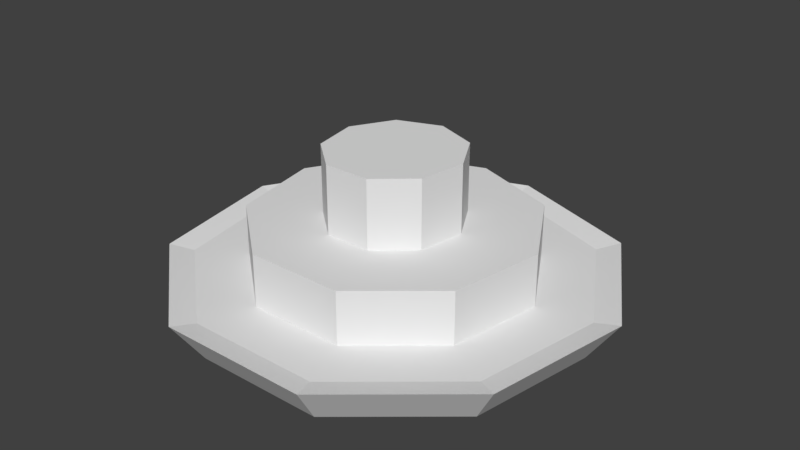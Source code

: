 # Source: fountain0.blend  (saved by Blender 2.78.0; exported with 4.5.12 LTS)
import bpy
from mathutils import Matrix  # noqa: F401  (used for matrix-valued properties, if any)

bpy.ops.wm.read_factory_settings(use_empty=True)
scene = bpy.context.scene
scene.name = 'Scene'

# ---- collections
col_collection_1 = bpy.data.collections.new('Collection 1'); scene.collection.children.link(col_collection_1)

# ---- world
world_world = bpy.data.worlds.new('World'); scene.world = world_world
world_world.color = (0.05088, 0.05088, 0.05088)
world_world.use_sun_shadow = False
world_world.sun_shadow_jitter_overblur = 0.0
world_world.cycles.sampling_method = 'MANUAL'

# ---- meshes
me_circle_001 = bpy.data.meshes.new('Circle.001')
me_circle_001.from_pydata([(-4.572e-09, 1.036, 0.1943), (-0.6657, 0.7934, 0.1943), (-1.02, 0.1798, 0.1943), (-0.8969, -0.5178, 0.1943), (-0.3542, -0.9732, 0.1943), (0.3542, -0.9732, 0.1943), (0.8969, -0.5178, 0.1943), (1.02, 0.1798, 0.1943), (0.6657, 0.7934, 0.1943), (-0.4754, 0.5643, 0.1943), (-8.699e-09, 0.7366, 0.1943), (-0.7283, 0.1279, 0.1943), (-0.6405, -0.3683, 0.1943), (-0.2529, -0.6922, 0.1943), (0.2529, -0.6922, 0.1943), (0.6405, -0.3683, 0.1943), (0.7283, 0.1279, 0.1943), (0.4754, 0.5643, 0.1943), (-0.2256, 0.2758, 0.4681), (-8.2e-11, 0.36, 0.4681), (-0.3457, 0.06252, 0.4681), (-0.304, -0.18, 0.4681), (-0.1201, -0.3383, 0.4681), (0.1201, -0.3383, 0.4681), (0.304, -0.18, 0.4681), (0.3457, 0.06252, 0.4681), (0.2256, 0.2758, 0.4681), (-0.4754, 0.5643, 0.4681), (-9.033e-09, 0.7366, 0.4681), (-0.7283, 0.1279, 0.4681), (-0.6405, -0.3683, 0.4681), (-0.2529, -0.6922, 0.4681), (0.2529, -0.6922, 0.4681), (0.6405, -0.3683, 0.4681), (0.7283, 0.1279, 0.4681), (0.4754, 0.5643, 0.4681), (-0.2256, 0.2758, 0.8223), (-2.195e-08, 0.36, 0.8223), (-0.3457, 0.06252, 0.8223), (-0.304, -0.18, 0.8223), (-0.1201, -0.3383, 0.8223), (0.1201, -0.3383, 0.8223), (0.304, -0.18, 0.8223), (0.3457, 0.06252, 0.8223), (0.2256, 0.2758, 0.8223)], [], [(9, 11, 29, 27), (9, 10, 0, 1), (11, 9, 1, 2), (12, 11, 2, 3), (13, 12, 3, 4), (14, 13, 4, 5), (15, 14, 5, 6), (16, 15, 6, 7), (17, 16, 7, 8), (10, 17, 8, 0), (19, 18, 36, 37), (17, 10, 28, 35), (14, 15, 33, 32), (11, 12, 30, 29), (15, 16, 34, 33), (12, 13, 31, 30), (10, 9, 27, 28), (16, 17, 35, 34), (13, 14, 32, 31), (18, 19, 28, 27), (20, 18, 27, 29), (21, 20, 29, 30), (22, 21, 30, 31), (23, 22, 31, 32), (24, 23, 32, 33), (25, 24, 33, 34), (26, 25, 34, 35), (19, 26, 35, 28), (36, 38, 39, 40, 41, 42, 43, 44, 37), (25, 26, 44, 43), (22, 23, 41, 40), (18, 20, 38, 36), (26, 19, 37, 44), (23, 24, 42, 41), (20, 21, 39, 38), (24, 25, 43, 42), (21, 22, 40, 39), (11, 12, 13, 14, 15, 16, 17, 10, 9)])
_uv = me_circle_001.uv_layers.new(name='UVMap')
_uv.uv.foreach_set('vector', [0.1756, 0.6984, 0.1288, 0.4453, 0.2543, 0.4613, 0.2819, 0.63, 0.1756, 0.6984, 0.374, 0.8618, 0.3268, 0.9837, 0.06098, 0.7616, 0.1288, 0.4453, 0.1756, 0.6984, 0.06098, 0.7616, 9.917e-05, 0.4199, 0.256, 0.2211, 0.1288, 0.4453, 9.917e-05, 0.4199, 0.1738, 0.1188, 0.4977, 0.1313, 0.256, 0.2211, 0.1738, 0.1188, 0.5005, 9.917e-05, 0.7403, 0.2179, 0.4977, 0.1313, 0.5005, 9.917e-05, 0.8268, 0.1192, 0.8703, 0.44, 0.7403, 0.2179, 0.8268, 0.1192, 0.9999, 0.4202, 0.8269, 0.6936, 0.8703, 0.44, 0.9999, 0.4202, 0.9387, 0.7617, 0.6306, 0.8598, 0.8269, 0.6936, 0.9387, 0.7617, 0.6727, 0.9837, 0.374, 0.8618, 0.6306, 0.8598, 0.6727, 0.9837, 0.3268, 0.9837, 0.4532, 0.6308, 0.3846, 0.5724, 0.4585, 0.5276, 0.4802, 0.5483, 0.6306, 0.8598, 0.374, 0.8618, 0.4115, 0.7412, 0.582, 0.7433, 0.7403, 0.2179, 0.8703, 0.44, 0.747, 0.4676, 0.6636, 0.3184, 0.1288, 0.4453, 0.256, 0.2211, 0.3419, 0.3142, 0.2543, 0.4613, 0.8703, 0.44, 0.8269, 0.6936, 0.7147, 0.6354, 0.747, 0.4676, 0.256, 0.2211, 0.4977, 0.1313, 0.5036, 0.2578, 0.3419, 0.3142, 0.374, 0.8618, 0.1756, 0.6984, 0.2819, 0.63, 0.4115, 0.7412, 0.8269, 0.6936, 0.6306, 0.8598, 0.582, 0.7433, 0.7147, 0.6354, 0.4977, 0.1313, 0.7403, 0.2179, 0.6636, 0.3184, 0.5036, 0.2578, 0.3846, 0.5724, 0.4532, 0.6308, 0.4115, 0.7412, 0.2819, 0.63, 0.3701, 0.4835, 0.3846, 0.5724, 0.2819, 0.63, 0.2543, 0.4613, 0.4165, 0.406, 0.3701, 0.4835, 0.2543, 0.4613, 0.3419, 0.3142, 0.5019, 0.3761, 0.4165, 0.406, 0.3419, 0.3142, 0.5036, 0.2578, 0.5865, 0.4078, 0.5019, 0.3761, 0.5036, 0.2578, 0.6636, 0.3184, 0.6307, 0.4863, 0.5865, 0.4078, 0.6636, 0.3184, 0.747, 0.4676, 0.6136, 0.5746, 0.6307, 0.4863, 0.747, 0.4676, 0.7147, 0.6354, 0.5431, 0.6313, 0.6136, 0.5746, 0.7147, 0.6354, 0.582, 0.7433, 0.4532, 0.6308, 0.5431, 0.6313, 0.582, 0.7433, 0.4115, 0.7412, 0.4585, 0.5276, 0.4559, 0.4974, 0.4738, 0.472, 0.5039, 0.4635, 0.5324, 0.4759, 0.546, 0.5031, 0.5381, 0.5321, 0.5116, 0.5483, 0.4802, 0.5483, 0.6136, 0.5746, 0.5431, 0.6313, 0.5116, 0.5483, 0.5381, 0.5321, 0.5019, 0.3761, 0.5865, 0.4078, 0.5324, 0.4759, 0.5039, 0.4635, 0.3846, 0.5724, 0.3701, 0.4835, 0.4559, 0.4974, 0.4585, 0.5276, 0.5431, 0.6313, 0.4532, 0.6308, 0.4802, 0.5483, 0.5116, 0.5483, 0.5865, 0.4078, 0.6307, 0.4863, 0.546, 0.5031, 0.5324, 0.4759, 0.3701, 0.4835, 0.4165, 0.406, 0.4738, 0.472, 0.4559, 0.4974, 0.6307, 0.4863, 0.6136, 0.5746, 0.5381, 0.5321, 0.546, 0.5031, 0.4165, 0.406, 0.5019, 0.3761, 0.5039, 0.4635, 0.4738, 0.472, 9.94e-05, 0.3256, 9.94e-05, 0.6728, 0.2241, 0.9391, 0.5674, 0.9999, 0.8692, 0.8267, 0.9884, 0.5006, 0.8692, 0.1741, 0.5674, 9.94e-05, 0.2241, 0.05993])
me_circle_001.use_remesh_preserve_volume = False
me_circle_001.use_remesh_preserve_attributes = False
me_circle_001.use_mirror_vertex_groups = False
me_circle_001.update()
me_circle = bpy.data.meshes.new('Circle')
me_circle.from_pydata([(0.0, 1.0, 0.0), (-0.6428, 0.766, 0.0), (-0.9848, 0.1736, 0.0), (-0.866, -0.5, 0.0), (-0.342, -0.9397, 0.0), (0.342, -0.9397, 0.0), (0.866, -0.5, 0.0), (0.9848, 0.1736, 0.0), (0.6428, 0.766, 0.0), (-4.766e-08, 0.4591, 0.09097), (-0.2951, 0.3517, 0.09097), (-0.4522, 0.07973, 0.09097), (-0.3976, -0.2296, 0.09097), (-0.157, -0.4314, 0.09097), (0.157, -0.4314, 0.09097), (0.3976, -0.2296, 0.09097), (0.4522, 0.07973, 0.09097), (0.2951, 0.3517, 0.09097), (-0.7414, 0.8836, 0.218), (-9.149e-09, 1.153, 0.218), (-1.136, 0.2003, 0.218), (-0.999, -0.5767, 0.218), (-0.3945, -1.084, 0.218), (0.3945, -1.084, 0.218), (0.999, -0.5767, 0.218), (1.136, 0.2003, 0.218), (0.7414, 0.8836, 0.218), (-4.483e-08, 0.4591, 0.3251), (-0.2951, 0.3517, 0.3251), (-0.4522, 0.07973, 0.3251), (-0.3976, -0.2296, 0.3251), (-0.157, -0.4314, 0.3251), (0.157, -0.4314, 0.3251), (0.3976, -0.2296, 0.3251), (0.4522, 0.07973, 0.3251), (0.2951, 0.3517, 0.3251), (-9.218e-08, 0.1556, 0.3781), (-0.1049, 0.1192, 0.3781), (-0.1607, 0.02701, 0.3781), (-0.1413, -0.07778, 0.3781), (-0.0558, -0.1462, 0.3781), (0.0558, -0.1462, 0.3781), (0.1413, -0.07778, 0.3781), (0.1607, 0.02701, 0.3781), (0.1049, 0.1192, 0.3781), (-0.4691, 0.5591, 0.4615), (-1.012e-07, 0.7298, 0.4615), (-0.7188, 0.1267, 0.4615), (-0.6321, -0.3649, 0.4615), (-0.2496, -0.6858, 0.4615), (0.2496, -0.6858, 0.4615), (0.6321, -0.3649, 0.4615), (0.7188, 0.1267, 0.4615), (0.4691, 0.5591, 0.4615), (-1.002e-07, 0.1556, 0.752), (-0.1049, 0.1192, 0.752), (-0.1607, 0.02701, 0.752), (-0.1413, -0.07778, 0.752), (-0.0558, -0.1462, 0.752), (0.0558, -0.1462, 0.752), (0.1413, -0.07778, 0.752), (0.1607, 0.02701, 0.752), (0.1049, 0.1192, 0.752), (-2.601e-07, 0.1315, 0.7825), (-0.0845, 0.1007, 0.7825), (-0.1295, 0.02283, 0.7825), (-0.1138, -0.06573, 0.7825), (-0.04496, -0.1235, 0.7825), (0.04496, -0.1235, 0.7825), (0.1138, -0.06573, 0.7825), (0.1295, 0.02283, 0.7825), (0.0845, 0.1007, 0.7825), (-0.2216, 0.2641, 0.8195), (-2.263e-07, 0.3447, 0.8195), (-0.3395, 0.05986, 0.8195), (-0.2985, -0.1724, 0.8195), (-0.1179, -0.3239, 0.8195), (0.1179, -0.3239, 0.8195), (0.2985, -0.1724, 0.8195), (0.3395, 0.05986, 0.8195), (0.2216, 0.2641, 0.8195)], [], [(11, 12, 30, 29), (5, 6, 24, 23), (2, 3, 21, 20), (6, 7, 25, 24), (3, 4, 22, 21), (0, 1, 18, 19), (7, 8, 26, 25), (4, 5, 23, 22), (1, 2, 20, 18), (8, 0, 19, 26), (10, 9, 19, 18), (11, 10, 18, 20), (12, 11, 20, 21), (13, 12, 21, 22), (14, 13, 22, 23), (15, 14, 23, 24), (16, 15, 24, 25), (17, 16, 25, 26), (9, 17, 26, 19), (28, 29, 47, 45), (15, 16, 34, 33), (12, 13, 31, 30), (9, 10, 28, 27), (16, 17, 35, 34), (13, 14, 32, 31), (10, 11, 29, 28), (17, 9, 27, 35), (14, 15, 33, 32), (42, 43, 61, 60), (35, 27, 46, 53), (32, 33, 51, 50), (29, 30, 48, 47), (33, 34, 52, 51), (30, 31, 49, 48), (27, 28, 45, 46), (34, 35, 53, 52), (31, 32, 50, 49), (37, 36, 46, 45), (38, 37, 45, 47), (39, 38, 47, 48), (40, 39, 48, 49), (41, 40, 49, 50), (42, 41, 50, 51), (43, 42, 51, 52), (44, 43, 52, 53), (36, 44, 53, 46), (62, 54, 73, 80), (39, 40, 58, 57), (36, 37, 55, 54), (43, 44, 62, 61), (40, 41, 59, 58), (37, 38, 56, 55), (44, 36, 54, 62), (41, 42, 60, 59), (38, 39, 57, 56), (64, 65, 66, 67, 68, 69, 70, 71, 63), (59, 60, 78, 77), (56, 57, 75, 74), (60, 61, 79, 78), (57, 58, 76, 75), (54, 55, 72, 73), (61, 62, 80, 79), (58, 59, 77, 76), (55, 56, 74, 72), (64, 63, 73, 72), (65, 64, 72, 74), (66, 65, 74, 75), (67, 66, 75, 76), (68, 67, 76, 77), (69, 68, 77, 78), (70, 69, 78, 79), (71, 70, 79, 80), (63, 71, 80, 73)])
_uv = me_circle.uv_layers.new(name='UVMap')
_uv.uv.foreach_set('vector', [0.4722, 0.7244, 0.5469, 0.7244, 0.5469, 0.803, 0.4722, 0.803, 0.01873, 0.587, 0.1241, 0.587, 0.1241, 0.6904, 0.01873, 0.6904, 0.6512, 0.587, 0.7566, 0.587, 0.7566, 0.6904, 0.6512, 0.6904, 0.1241, 0.587, 0.2295, 0.587, 0.2295, 0.6904, 0.1241, 0.6904, 0.7566, 0.587, 0.862, 0.587, 0.862, 0.6904, 0.7566, 0.6904, 0.4404, 0.587, 0.5458, 0.587, 0.5458, 0.6904, 0.4404, 0.6904, 0.2295, 0.587, 0.3349, 0.587, 0.3349, 0.6904, 0.2295, 0.6904, 0.862, 0.587, 0.9674, 0.587, 0.9674, 0.6904, 0.862, 0.6904, 0.5458, 0.587, 0.6512, 0.587, 0.6512, 0.6904, 0.5458, 0.6904, 0.3349, 0.587, 0.4404, 0.587, 0.4404, 0.6904, 0.3349, 0.6904, 0.3041, 0.3931, 0.376, 0.3672, 0.4873, 0.4993, 0.3043, 0.5658, 0.2323, 0.3667, 0.3041, 0.3931, 0.3043, 0.5658, 0.1215, 0.4992, 0.1942, 0.3003, 0.2323, 0.3667, 0.1215, 0.4992, 0.02417, 0.3307, 0.2076, 0.2251, 0.1942, 0.3003, 0.02417, 0.3307, 0.05789, 0.139, 0.2664, 0.1761, 0.2076, 0.2251, 0.05789, 0.139, 0.207, 0.01389, 0.3429, 0.1763, 0.2664, 0.1761, 0.207, 0.01389, 0.4017, 0.01389, 0.4014, 0.2257, 0.3429, 0.1763, 0.4017, 0.01389, 0.5508, 0.139, 0.4144, 0.3011, 0.4014, 0.2257, 0.5508, 0.139, 0.5846, 0.3307, 0.376, 0.3672, 0.4144, 0.3011, 0.5846, 0.3307, 0.4873, 0.4993, 0.3975, 0.803, 0.4722, 0.803, 0.4722, 0.9466, 0.3975, 0.9466, 0.0988, 0.7244, 0.1735, 0.7244, 0.1735, 0.803, 0.0988, 0.803, 0.5469, 0.7244, 0.6215, 0.7244, 0.6215, 0.803, 0.5469, 0.803, 0.3228, 0.7244, 0.3975, 0.7244, 0.3975, 0.803, 0.3228, 0.803, 0.1735, 0.7244, 0.2482, 0.7244, 0.2482, 0.803, 0.1735, 0.803, 0.6215, 0.7244, 0.6962, 0.7244, 0.6962, 0.803, 0.6215, 0.803, 0.3975, 0.7244, 0.4722, 0.7244, 0.4722, 0.803, 0.3975, 0.803, 0.2482, 0.7244, 0.3228, 0.7244, 0.3228, 0.803, 0.2482, 0.803, 0.02412, 0.7244, 0.0988, 0.7244, 0.0988, 0.803, 0.02412, 0.803, 0.9567, 0.09286, 0.957, 0.1416, 0.8716, 0.1422, 0.8712, 0.09345, 0.2482, 0.803, 0.3228, 0.803, 0.3228, 0.9466, 0.2482, 0.9466, 0.02412, 0.803, 0.0988, 0.803, 0.0988, 0.9466, 0.02412, 0.9466, 0.4722, 0.803, 0.5469, 0.803, 0.5469, 0.9466, 0.4722, 0.9466, 0.0988, 0.803, 0.1735, 0.803, 0.1735, 0.9466, 0.0988, 0.9466, 0.5469, 0.803, 0.6215, 0.803, 0.6215, 0.9466, 0.5469, 0.9466, 0.3228, 0.803, 0.3975, 0.803, 0.3975, 0.9466, 0.3228, 0.9466, 0.1735, 0.803, 0.2482, 0.803, 0.2482, 0.9466, 0.1735, 0.9466, 0.6215, 0.803, 0.6962, 0.803, 0.6962, 0.9466, 0.6215, 0.9466, 0.8373, 0.8704, 0.8535, 0.8794, 0.8366, 0.975, 0.7638, 0.933, 0.8308, 0.8536, 0.8373, 0.8704, 0.7638, 0.933, 0.735, 0.8538, 0.837, 0.837, 0.8308, 0.8536, 0.735, 0.8538, 0.7638, 0.7747, 0.853, 0.8282, 0.837, 0.837, 0.7638, 0.7747, 0.8366, 0.7327, 0.8714, 0.8314, 0.853, 0.8282, 0.8366, 0.7327, 0.9194, 0.7472, 0.8835, 0.8452, 0.8714, 0.8314, 0.9194, 0.7472, 0.9735, 0.8117, 0.8836, 0.8629, 0.8835, 0.8452, 0.9735, 0.8117, 0.9735, 0.8959, 0.8718, 0.8765, 0.8836, 0.8629, 0.9735, 0.8959, 0.9194, 0.9604, 0.8535, 0.8794, 0.8718, 0.8765, 0.9194, 0.9604, 0.8366, 0.975, 0.8719, 0.1919, 0.8723, 0.2444, 0.7827, 0.2446, 0.7824, 0.1938, 0.9588, 0.3947, 0.9591, 0.4459, 0.8736, 0.4465, 0.8733, 0.3953, 0.9577, 0.2438, 0.9581, 0.2963, 0.8726, 0.2969, 0.8723, 0.2444, 0.957, 0.1416, 0.9574, 0.1913, 0.8719, 0.1919, 0.8716, 0.1422, 0.9591, 0.4459, 0.9595, 0.499, 0.874, 0.4995, 0.8736, 0.4465, 0.9581, 0.2963, 0.9584, 0.346, 0.873, 0.3466, 0.8726, 0.2969, 0.9574, 0.1913, 0.9577, 0.2438, 0.8723, 0.2444, 0.8719, 0.1919, 0.9563, 0.04171, 0.9567, 0.09286, 0.8712, 0.09345, 0.8709, 0.0423, 0.9584, 0.346, 0.9588, 0.3947, 0.8733, 0.3953, 0.873, 0.3466, 0.2797, 0.2988, 0.2724, 0.2784, 0.2799, 0.2581, 0.2986, 0.2473, 0.3199, 0.2512, 0.3337, 0.2678, 0.3337, 0.2894, 0.3197, 0.3059, 0.2984, 0.3096, 0.8709, 0.0423, 0.8712, 0.09345, 0.7817, 0.09217, 0.7813, 0.04136, 0.873, 0.3466, 0.8733, 0.3953, 0.7838, 0.397, 0.7834, 0.3462, 0.8712, 0.09345, 0.8716, 0.1422, 0.782, 0.143, 0.7817, 0.09217, 0.8733, 0.3953, 0.8736, 0.4465, 0.7841, 0.4478, 0.7838, 0.397, 0.8723, 0.2444, 0.8726, 0.2969, 0.7831, 0.2954, 0.7827, 0.2446, 0.8716, 0.1422, 0.8719, 0.1919, 0.7824, 0.1938, 0.782, 0.143, 0.8736, 0.4465, 0.874, 0.4995, 0.7845, 0.4986, 0.7841, 0.4478, 0.8726, 0.2969, 0.873, 0.3466, 0.7834, 0.3462, 0.7831, 0.2954, 0.2797, 0.2988, 0.2984, 0.3096, 0.2894, 0.3611, 0.2397, 0.3324, 0.2724, 0.2784, 0.2797, 0.2988, 0.2397, 0.3324, 0.2201, 0.2785, 0.2799, 0.2581, 0.2724, 0.2784, 0.2201, 0.2785, 0.2398, 0.2246, 0.2986, 0.2473, 0.2799, 0.2581, 0.2398, 0.2246, 0.2894, 0.1959, 0.3199, 0.2512, 0.2986, 0.2473, 0.2894, 0.1959, 0.3459, 0.2058, 0.3337, 0.2678, 0.3199, 0.2512, 0.3459, 0.2058, 0.3828, 0.2498, 0.3337, 0.2894, 0.3337, 0.2678, 0.3828, 0.2498, 0.3828, 0.3072, 0.3197, 0.3059, 0.3337, 0.2894, 0.3828, 0.3072, 0.3459, 0.3512, 0.2984, 0.3096, 0.3197, 0.3059, 0.3459, 0.3512, 0.2894, 0.3611])
me_circle.use_remesh_preserve_volume = False
me_circle.use_remesh_preserve_attributes = False
me_circle.use_mirror_vertex_groups = False
me_circle.update()

# ---- objects
ob_water = bpy.data.objects.new('Water', me_circle_001)
ob_fountain = bpy.data.objects.new('Fountain', me_circle)

# ---- transforms, parenting, visibility, modifiers, constraints
ob_water.location = (0.0, 0.0, 0.0)
ob_water.lineart.crease_threshold = 0.0
ob_fountain.location = (0.0, 0.0, 0.0)
ob_fountain.lineart.crease_threshold = 0.0

# ---- collection membership
col_collection_1.objects.link(ob_water)
col_collection_1.objects.link(ob_fountain)

# ---- scene / render settings (as saved in the file)
scene.frame_start = 1; scene.frame_end = 250; scene.frame_set(1)
scene.render.engine = 'BLENDER_EEVEE_NEXT'
scene.render.resolution_percentage = 50
scene.render.dither_intensity = 0.0
scene.cycles.use_denoising = False
scene.cycles.samples = 128
scene.cycles.sampling_pattern = 'TABULATED_SOBOL'
scene.cycles.light_sampling_threshold = 0.0
scene.cycles.use_adaptive_sampling = False
scene.cycles.use_light_tree = False
scene.cycles.blur_glossy = 0.0
scene.cycles.sample_clamp_indirect = 0.0
scene.view_settings.view_transform = 'Standard'
bpy.context.view_layer.update()

# ---- added for rendering (the .blend has no active camera and no usable light): camera, sun
cam_auto = bpy.data.cameras.new('AutoCamera')
cam_auto.lens = 50.0
cam_auto.sensor_width = 36.0
cam_auto.clip_end = 1000.0
ob_auto_camera = bpy.data.objects.new('AutoCamera', cam_auto)
scene.collection.objects.link(ob_auto_camera)
ob_auto_camera.location = (3.04678, -3.62135, 2.84859)
ob_auto_camera.rotation_euler = (1.09748, -7.21219e-08, 0.694738)
scene.camera = ob_auto_camera
light_auto_sun = bpy.data.lights.new('AutoSun', 'SUN')
light_auto_sun.energy = 3.0
light_auto_sun.angle = 0.0523599
ob_auto_sun = bpy.data.objects.new('AutoSun', light_auto_sun)
scene.collection.objects.link(ob_auto_sun)
ob_auto_sun.rotation_euler = (0.872665, 0.174533, 0.523599)
bpy.context.view_layer.update()
